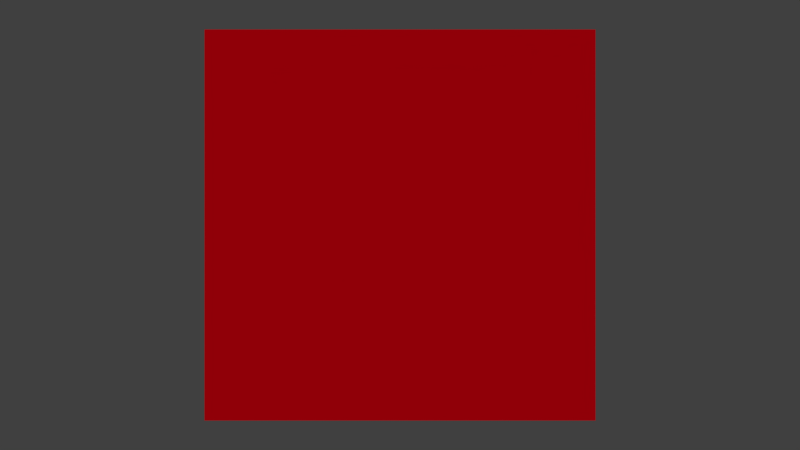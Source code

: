 # Source: plano.blend  (saved by Blender 2.79.0; exported with 4.5.12 LTS)
import bpy
from mathutils import Matrix  # noqa: F401  (used for matrix-valued properties, if any)

bpy.ops.wm.read_factory_settings(use_empty=True)
scene = bpy.context.scene
scene.name = 'Scene'

# ---- collections
col_collection_1 = bpy.data.collections.new('Collection 1'); scene.collection.children.link(col_collection_1)

# ---- materials (node trees are filled in below, after node groups)
mat_material = bpy.data.materials.new('Material')
mat_material.alpha_threshold = 0.0
mat_material.use_transparent_shadow = False
mat_material.diffuse_color = (0.8, 0.0, 0.007082, 1.0)
mat_material.roughness = 0.5
mat_material.line_color = (0.0, 0.0, 0.0, 1.0)

# ---- material node trees

# ---- world
world_world = bpy.data.worlds.new('World'); scene.world = world_world
world_world.color = (0.05088, 0.05088, 0.05088)
world_world.use_sun_shadow = False
world_world.sun_shadow_jitter_overblur = 0.0
world_world.cycles.sampling_method = 'MANUAL'

# ---- cameras
cam_camera = bpy.data.cameras.new('Camera')
cam_camera.clip_end = 100.0
cam_camera.lens = 35.0
cam_camera.sensor_width = 32.0
cam_camera.sensor_height = 18.0
cam_camera.display_size = 2.0
cam_camera.dof.focus_distance = 0.0
cam_camera.dof.aperture_fstop = 128.0
cam_camera.dof.aperture_blades = 6

# ---- lights
light_sun = bpy.data.lights.new('Sun', 'SUN')
light_sun.transmission_factor = 0.0
light_sun.angle = 0.1993
light_sun.energy = 1.0
light_sun.shadow_buffer_clip_start = 0.5
light_sun.shadow_soft_size = 0.1
light_sun.shadow_cascade_max_distance = 1000.0

# ---- meshes
me_plane = bpy.data.meshes.new('Plane')
me_plane.from_pydata([(-1.0, -1.0, 0.0), (1.0, -1.0, 0.0), (-1.0, 1.0, 0.0), (1.0, 1.0, 0.0)], [], [(0, 1, 3, 2)])
_uv = me_plane.uv_layers.new(name='UVMap')
_uv.uv.foreach_set('vector', [0.0001, 9.998e-05, 0.9999, 9.998e-05, 0.9999, 0.9999, 9.998e-05, 0.9999])
me_plane.materials.append(mat_material)
me_plane.use_remesh_preserve_volume = False
me_plane.use_remesh_preserve_attributes = False
me_plane.use_mirror_vertex_groups = False
me_plane.update()

# ---- objects
ob_sun = bpy.data.objects.new('Sun', light_sun)
ob_camera = bpy.data.objects.new('Camera', cam_camera)
ob_plane = bpy.data.objects.new('Plane', me_plane)

# ---- transforms, parenting, visibility, modifiers, constraints
ob_sun.location = (0.0, 0.0, 23.4)
ob_sun.rotation_euler = (-0.2514, 0.2763, -0.06997)
ob_sun.lineart.crease_threshold = 0.0
ob_camera.location = (0.0, 0.0, 13.42)
ob_camera.lineart.crease_threshold = 0.0
ob_plane.location = (0.0, 0.0, 0.0)
ob_plane.scale = (3.0, 3.0, 3.0)
ob_plane.lineart.crease_threshold = 0.0

# ---- collection membership
col_collection_1.objects.link(ob_sun)
col_collection_1.objects.link(ob_camera)
col_collection_1.objects.link(ob_plane)

# ---- scene / render settings (as saved in the file)
scene.camera = ob_camera
scene.frame_start = 1; scene.frame_end = 250; scene.frame_set(1)
scene.render.engine = 'BLENDER_EEVEE_NEXT'
scene.render.resolution_percentage = 50
scene.render.dither_intensity = 0.0
scene.cycles.use_denoising = False
scene.cycles.samples = 128
scene.cycles.sampling_pattern = 'TABULATED_SOBOL'
scene.cycles.use_adaptive_sampling = False
scene.cycles.use_light_tree = False
scene.cycles.blur_glossy = 0.0
scene.cycles.sample_clamp_indirect = 0.0
scene.view_settings.view_transform = 'Standard'
bpy.context.view_layer.update()

